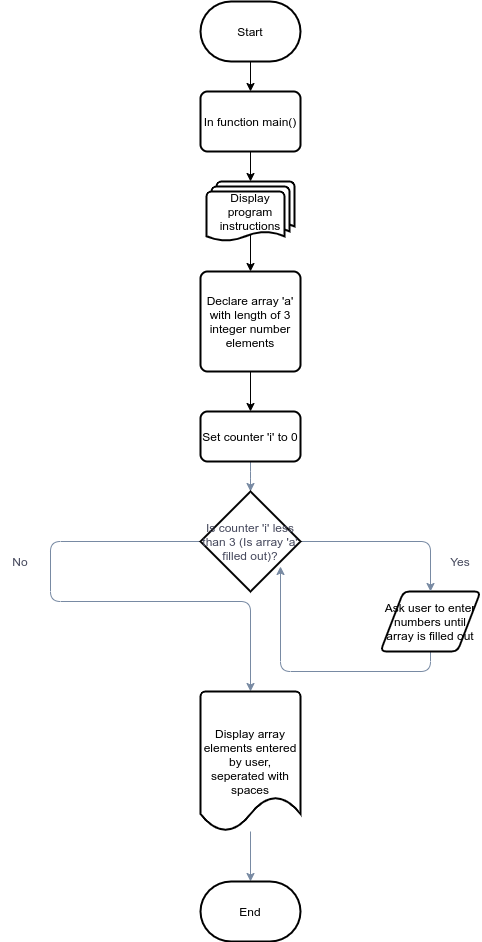

The diagram above was exported from draw.io. Its source (the exported page's mxGraphModel, read from the mxfile embedded in the PNG):
<mxGraphModel dx="868" dy="504" grid="1" gridSize="10" guides="1" tooltips="1" connect="1" arrows="1" fold="1" page="0" pageScale="1" pageWidth="850" pageHeight="1100" math="0" shadow="0">
  <root>
    <mxCell id="0" />
    <mxCell id="1" parent="0" />
    <mxCell id="gIQEo37FWTH97pB0zsf3-4" style="edgeStyle=orthogonalEdgeStyle;rounded=0;orthogonalLoop=1;jettySize=auto;html=1;exitX=0.5;exitY=1;exitDx=0;exitDy=0;exitPerimeter=0;entryX=0.5;entryY=0;entryDx=0;entryDy=0;" edge="1" parent="1" source="gIQEo37FWTH97pB0zsf3-2" target="gIQEo37FWTH97pB0zsf3-9">
      <mxGeometry relative="1" as="geometry">
        <mxPoint x="400" y="170" as="targetPoint" />
        <Array as="points" />
      </mxGeometry>
    </mxCell>
    <mxCell id="gIQEo37FWTH97pB0zsf3-2" value="Start" style="strokeWidth=2;html=1;shape=mxgraph.flowchart.terminator;whiteSpace=wrap;" vertex="1" parent="1">
      <mxGeometry x="350" y="70" width="100" height="60" as="geometry" />
    </mxCell>
    <mxCell id="gIQEo37FWTH97pB0zsf3-11" value="" style="edgeStyle=orthogonalEdgeStyle;rounded=0;orthogonalLoop=1;jettySize=auto;html=1;entryX=0.5;entryY=0;entryDx=0;entryDy=0;entryPerimeter=0;exitX=0.5;exitY=1;exitDx=0;exitDy=0;" edge="1" parent="1" source="gIQEo37FWTH97pB0zsf3-9" target="gIQEo37FWTH97pB0zsf3-20">
      <mxGeometry relative="1" as="geometry">
        <mxPoint x="400" y="250" as="targetPoint" />
      </mxGeometry>
    </mxCell>
    <mxCell id="gIQEo37FWTH97pB0zsf3-9" value="In function main()" style="rounded=1;whiteSpace=wrap;html=1;absoluteArcSize=1;arcSize=14;strokeWidth=2;" vertex="1" parent="1">
      <mxGeometry x="350" y="160" width="100" height="60" as="geometry" />
    </mxCell>
    <mxCell id="gIQEo37FWTH97pB0zsf3-14" style="edgeStyle=orthogonalEdgeStyle;rounded=0;orthogonalLoop=1;jettySize=auto;html=1;entryX=0.5;entryY=0;entryDx=0;entryDy=0;exitX=0.5;exitY=0.88;exitDx=0;exitDy=0;exitPerimeter=0;" edge="1" parent="1" source="gIQEo37FWTH97pB0zsf3-20" target="gIQEo37FWTH97pB0zsf3-16">
      <mxGeometry relative="1" as="geometry">
        <mxPoint x="400" y="310" as="sourcePoint" />
        <mxPoint x="400" y="340" as="targetPoint" />
      </mxGeometry>
    </mxCell>
    <mxCell id="gIQEo37FWTH97pB0zsf3-17" style="edgeStyle=orthogonalEdgeStyle;rounded=0;orthogonalLoop=1;jettySize=auto;html=1;exitX=0.5;exitY=1;exitDx=0;exitDy=0;entryX=0.5;entryY=0;entryDx=0;entryDy=0;" edge="1" parent="1" source="gIQEo37FWTH97pB0zsf3-16" target="gIQEo37FWTH97pB0zsf3-24">
      <mxGeometry relative="1" as="geometry">
        <mxPoint x="400" y="480" as="targetPoint" />
      </mxGeometry>
    </mxCell>
    <mxCell id="gIQEo37FWTH97pB0zsf3-16" value="Declare array 'a' with length of 3 integer number elements" style="rounded=1;whiteSpace=wrap;html=1;absoluteArcSize=1;arcSize=14;strokeWidth=2;" vertex="1" parent="1">
      <mxGeometry x="350" y="340" width="100" height="100" as="geometry" />
    </mxCell>
    <mxCell id="gIQEo37FWTH97pB0zsf3-20" value="&lt;span&gt;Display program instructions&lt;/span&gt;" style="strokeWidth=2;html=1;shape=mxgraph.flowchart.multi-document;whiteSpace=wrap;" vertex="1" parent="1">
      <mxGeometry x="356" y="250" width="88" height="60" as="geometry" />
    </mxCell>
    <mxCell id="IqnxlEn9WEAS-O1K9Nt1-17" style="edgeStyle=orthogonalEdgeStyle;curved=0;rounded=1;sketch=0;orthogonalLoop=1;jettySize=auto;html=1;entryX=0.5;entryY=0;entryDx=0;entryDy=0;entryPerimeter=0;strokeColor=#788AA3;fillColor=#B2C9AB;fontColor=#46495D;" edge="1" parent="1" source="gIQEo37FWTH97pB0zsf3-24" target="IqnxlEn9WEAS-O1K9Nt1-16">
      <mxGeometry relative="1" as="geometry" />
    </mxCell>
    <mxCell id="gIQEo37FWTH97pB0zsf3-24" value="Set counter 'i' to 0" style="rounded=1;whiteSpace=wrap;html=1;absoluteArcSize=1;arcSize=14;strokeWidth=2;fillColor=#FFFFFF;" vertex="1" parent="1">
      <mxGeometry x="350" y="480" width="100" height="50" as="geometry" />
    </mxCell>
    <mxCell id="IqnxlEn9WEAS-O1K9Nt1-24" style="edgeStyle=orthogonalEdgeStyle;curved=0;rounded=1;sketch=0;orthogonalLoop=1;jettySize=auto;html=1;exitX=0.5;exitY=1;exitDx=0;exitDy=0;entryX=0.8;entryY=0.75;entryDx=0;entryDy=0;entryPerimeter=0;strokeColor=#788AA3;fillColor=#B2C9AB;fontColor=#46495D;" edge="1" parent="1" source="IqnxlEn9WEAS-O1K9Nt1-13" target="IqnxlEn9WEAS-O1K9Nt1-16">
      <mxGeometry relative="1" as="geometry">
        <Array as="points">
          <mxPoint x="580" y="740" />
          <mxPoint x="430" y="740" />
        </Array>
      </mxGeometry>
    </mxCell>
    <mxCell id="IqnxlEn9WEAS-O1K9Nt1-13" value="Ask user to enter numbers until array is filled out" style="shape=parallelogram;html=1;strokeWidth=2;perimeter=parallelogramPerimeter;whiteSpace=wrap;rounded=1;arcSize=12;size=0.23;" vertex="1" parent="1">
      <mxGeometry x="530" y="660" width="100" height="60" as="geometry" />
    </mxCell>
    <mxCell id="IqnxlEn9WEAS-O1K9Nt1-18" style="edgeStyle=orthogonalEdgeStyle;curved=0;rounded=1;sketch=0;orthogonalLoop=1;jettySize=auto;html=1;strokeColor=#788AA3;fillColor=#B2C9AB;fontColor=#46495D;" edge="1" parent="1" source="IqnxlEn9WEAS-O1K9Nt1-16" target="IqnxlEn9WEAS-O1K9Nt1-13">
      <mxGeometry relative="1" as="geometry">
        <mxPoint x="580" y="660" as="targetPoint" />
        <Array as="points">
          <mxPoint x="580" y="610" />
        </Array>
      </mxGeometry>
    </mxCell>
    <mxCell id="IqnxlEn9WEAS-O1K9Nt1-21" style="edgeStyle=orthogonalEdgeStyle;curved=0;rounded=1;sketch=0;orthogonalLoop=1;jettySize=auto;html=1;strokeColor=#788AA3;fillColor=#B2C9AB;fontColor=#46495D;" edge="1" parent="1" source="IqnxlEn9WEAS-O1K9Nt1-16" target="IqnxlEn9WEAS-O1K9Nt1-26">
      <mxGeometry relative="1" as="geometry">
        <mxPoint x="400" y="760" as="targetPoint" />
        <Array as="points">
          <mxPoint x="200" y="610" />
          <mxPoint x="200" y="670" />
          <mxPoint x="400" y="670" />
        </Array>
      </mxGeometry>
    </mxCell>
    <mxCell id="IqnxlEn9WEAS-O1K9Nt1-16" value="Is counter 'i' less than 3 (Is array 'a' filled out)?" style="strokeWidth=2;html=1;shape=mxgraph.flowchart.decision;whiteSpace=wrap;rounded=0;sketch=0;fillColor=#FFFFFF;fontColor=#46495D;" vertex="1" parent="1">
      <mxGeometry x="350" y="560" width="100" height="100" as="geometry" />
    </mxCell>
    <mxCell id="IqnxlEn9WEAS-O1K9Nt1-19" value="Yes" style="text;html=1;strokeColor=none;fillColor=none;align=center;verticalAlign=middle;whiteSpace=wrap;rounded=0;sketch=0;fontColor=#46495D;" vertex="1" parent="1">
      <mxGeometry x="590" y="620" width="40" height="20" as="geometry" />
    </mxCell>
    <mxCell id="IqnxlEn9WEAS-O1K9Nt1-20" value="No" style="text;html=1;strokeColor=none;fillColor=none;align=center;verticalAlign=middle;whiteSpace=wrap;rounded=0;sketch=0;fontColor=#46495D;" vertex="1" parent="1">
      <mxGeometry x="150" y="620" width="40" height="20" as="geometry" />
    </mxCell>
    <mxCell id="IqnxlEn9WEAS-O1K9Nt1-27" style="edgeStyle=orthogonalEdgeStyle;curved=0;rounded=1;sketch=0;orthogonalLoop=1;jettySize=auto;html=1;strokeColor=#788AA3;fillColor=#B2C9AB;fontColor=#46495D;" edge="1" parent="1" source="IqnxlEn9WEAS-O1K9Nt1-26" target="IqnxlEn9WEAS-O1K9Nt1-28">
      <mxGeometry relative="1" as="geometry">
        <mxPoint x="400" y="940" as="targetPoint" />
      </mxGeometry>
    </mxCell>
    <mxCell id="IqnxlEn9WEAS-O1K9Nt1-26" value="Display array elements entered by user, seperated with spaces" style="strokeWidth=2;html=1;shape=mxgraph.flowchart.document2;whiteSpace=wrap;size=0.25;" vertex="1" parent="1">
      <mxGeometry x="350" y="760" width="100" height="140" as="geometry" />
    </mxCell>
    <mxCell id="IqnxlEn9WEAS-O1K9Nt1-28" value="End" style="strokeWidth=2;html=1;shape=mxgraph.flowchart.terminator;whiteSpace=wrap;" vertex="1" parent="1">
      <mxGeometry x="350" y="950" width="100" height="60" as="geometry" />
    </mxCell>
  </root>
</mxGraphModel>